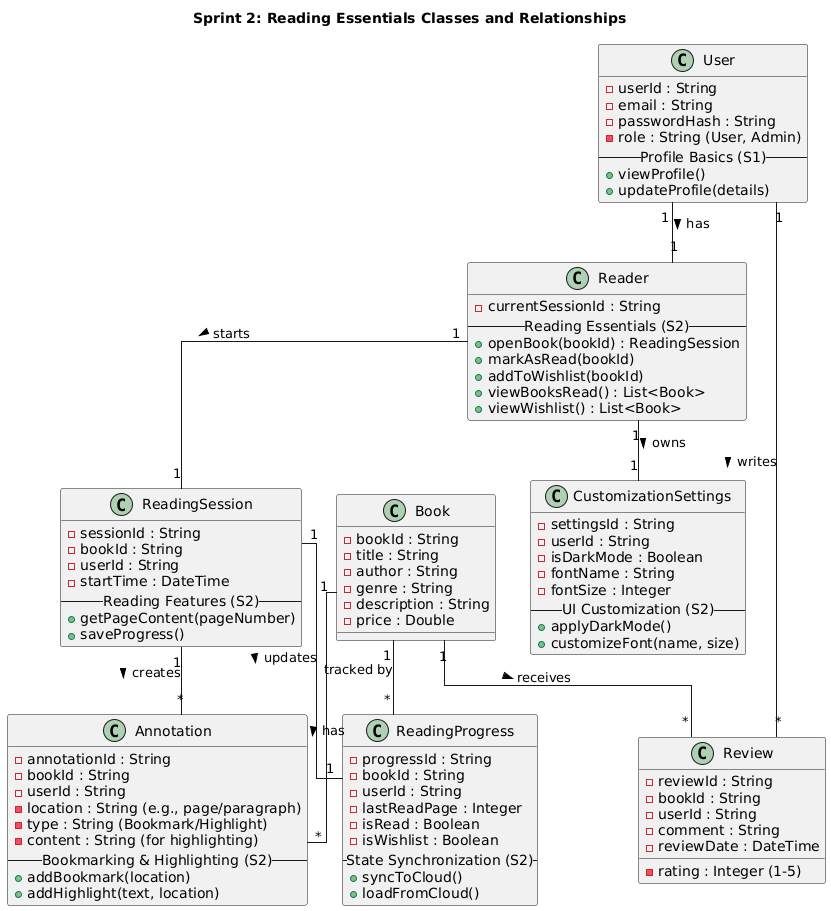

The diagram above was rendered by PlantUML. Its source (embedded in the PNG):
@startuml
title Sprint 2: Reading Essentials Classes and Relationships

skinparam classAttributeIconStyle private
skinparam linetype ortho

' =========================================================================
' CORE DEPENDENCIES (Existing Classes from Sprint 1)
' =========================================================================

  class User {
    - userId : String
    - email : String
    - passwordHash : String
    - role : String (User, Admin)
    -- Profile Basics (S1) --
    + viewProfile()
    + updateProfile(details)
  }

  class Book {
    - bookId : String
    - title : String
    - author : String
    - genre : String
    - description : String
    - price : Double
  }

' =========================================================================
' NEW SPRINT 2 CLASSES: READING ESSENTIALS
' =========================================================================

  class Reader {
    ' A specialized User focusing on reading features
    - currentSessionId : String
    -- Reading Essentials (S2) --
    + openBook(bookId) : ReadingSession
    + markAsRead(bookId)
    + addToWishlist(bookId)
    + viewBooksRead() : List<Book>
    + viewWishlist() : List<Book>
  }

  class ReadingSession {
    - sessionId : String
    - bookId : String
    - userId : String
    - startTime : DateTime
    -- Reading Features (S2) --
    + getPageContent(pageNumber)
    + saveProgress()
  }

  class ReadingProgress {
    - progressId : String
    - bookId : String
    - userId : String
    - lastReadPage : Integer
    - isRead : Boolean
    - isWishlist : Boolean
    -- State Synchronization (S2) --
    + syncToCloud()
    + loadFromCloud()
  }

  class CustomizationSettings {
    - settingsId : String
    - userId : String
    - isDarkMode : Boolean
    - fontName : String
    - fontSize : Integer
    -- UI Customization (S2) --
    + applyDarkMode()
    + customizeFont(name, size)
  }

  class Annotation {
    - annotationId : String
    - bookId : String
    - userId : String
    - location : String (e.g., page/paragraph)
    - type : String (Bookmark/Highlight)
    - content : String (for highlighting)
    -- Bookmarking & Highlighting (S2) --
    + addBookmark(location)
    + addHighlight(text, location)
  }

  class Review {
    - reviewId : String
    - bookId : String
    - userId : String
    - rating : Integer (1-5)
    - comment : String
    - reviewDate : DateTime
  }

' =========================================================================
' RELATIONSHIPS
' =========================================================================

' Core Reading Flow
User "1" -- "1" Reader : has >
Reader "1" -- "1" ReadingSession : starts >
ReadingSession "1" -- "1" ReadingProgress : updates >

' State & Customization
Book "1" -- "*" ReadingProgress : tracked by
Reader "1" -- "1" CustomizationSettings : owns >
ReadingSession "1" -- "*" Annotation : creates >
Book "1" -- "*" Annotation : has >

' Community (Review is simple for S2)
Book "1" -- "*" Review : receives >
User "1" -- "*" Review : writes >
@enduml